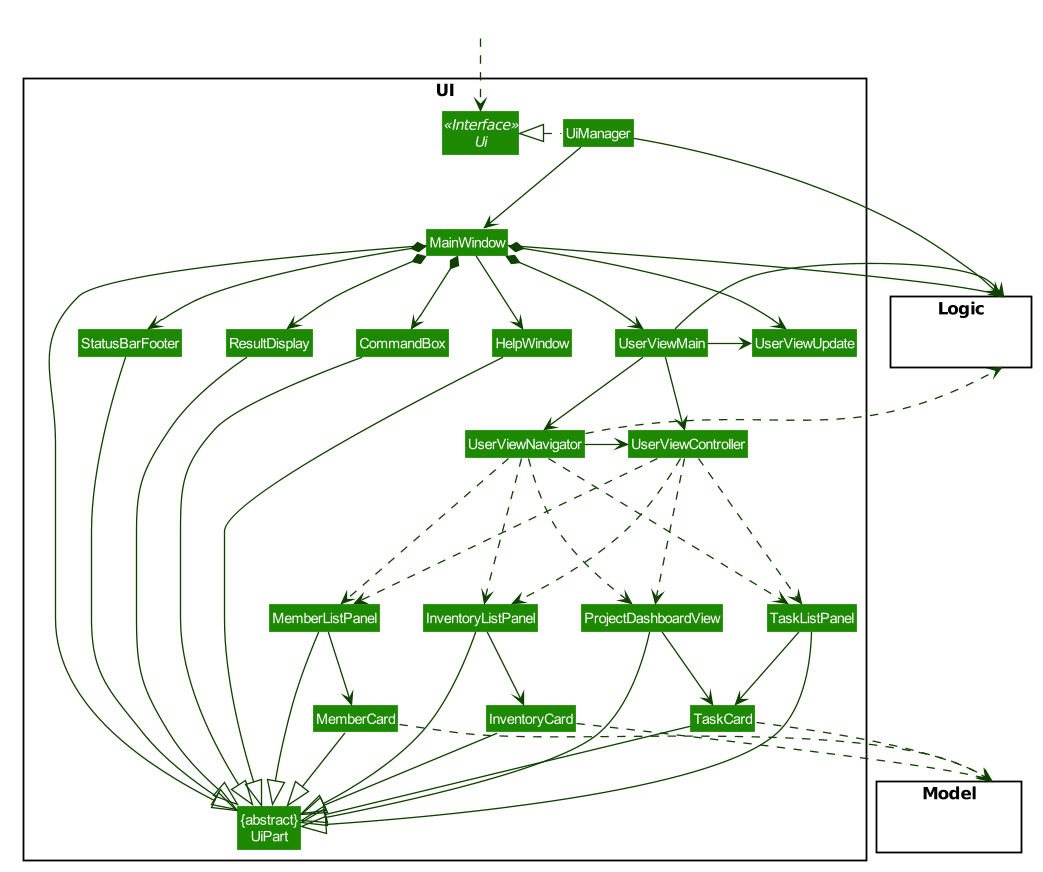

The diagram above was rendered by PlantUML. Its source (embedded in the PNG):
@startuml









skinparam BackgroundColor #FFFFFFF

skinparam Shadowing false

skinparam Class {
    FontColor #FFFFFF
    BorderThickness 1
    BorderColor #FFFFFF
    StereotypeFontColor #FFFFFF
    FontName Arial
}

skinparam Actor {
    BorderColor #000000
    Color #000000
    FontName Arial
}

skinparam Sequence {
    MessageAlign center
    BoxFontSize 15
    BoxPadding 0
    BoxFontColor #FFFFFF
    FontName Arial
}

skinparam Participant {
    FontColor #FFFFFFF
    Padding 20
}

skinparam MinClassWidth 50
skinparam ParticipantPadding 10
skinparam Shadowing false
skinparam DefaultTextAlignment center
skinparam packageStyle Rectangle

hide footbox
hide members
hide circle
skinparam arrowThickness 1.1
skinparam arrowColor #0E4100
skinparam classBackgroundColor #1D8900

package UI <<Rectangle>>{
Interface Ui <<Interface>>
Class "{abstract}\nUiPart" as UiPart
Class UiManager
Class MainWindow
Class HelpWindow
Class ResultDisplay
Class UserViewMain
Class UserViewUpdate
Class UserViewNavigator
Class UserViewController
Class TaskCard
Class TaskListPanel
Class InventoryCard
Class InventoryListPanel
Class MemberCard
Class MemberListPanel
Class ProjectDashboardView
Class StatusBarFooter
Class CommandBox
}

package Model <<Rectangle>> {
Class HiddenModel #FFFFFF
}

package Logic <<Rectangle>> {
Class HiddenLogic #FFFFFF
}

Class HiddenOutside #FFFFFF
HiddenOutside ..> Ui

UiManager .left.|> Ui
UiManager -down-> MainWindow
MainWindow --> HelpWindow
MainWindow *-down-> CommandBox
MainWindow *-down-> ResultDisplay
MainWindow *-down-> UserViewMain
MainWindow *-down-> UserViewUpdate
MainWindow *-down-> StatusBarFooter
UserViewMain -right-> UserViewUpdate
UserViewMain -down-> UserViewController
UserViewMain -down-> UserViewNavigator
UserViewNavigator -right-> UserViewController

ProjectDashboardView -down-> TaskCard
TaskListPanel -down-> TaskCard
MemberListPanel -down-> MemberCard
InventoryListPanel -down-> InventoryCard

UserViewNavigator ..down-> TaskListPanel
UserViewNavigator ..down-> MemberListPanel
UserViewNavigator ..down-> InventoryListPanel
UserViewNavigator ..down-> ProjectDashboardView

UserViewController ..down-> TaskListPanel
UserViewController ..down-> MemberListPanel
UserViewController ..down-> InventoryListPanel
UserViewController ..down-> ProjectDashboardView

MainWindow -left-|> UiPart

ResultDisplay --|> UiPart
CommandBox --|> UiPart
TaskCard --|> UiPart
TaskListPanel --|> UiPart
MemberCard --|> UiPart
MemberListPanel --|> UiPart
InventoryCard --|> UiPart
InventoryListPanel --|> UiPart
ProjectDashboardView --|> UiPart
StatusBarFooter --|> UiPart
HelpWindow -down-|> UiPart

UiManager -right-> Logic
MainWindow -left-> Logic
UserViewMain -left-> Logic
UserViewNavigator ..> Logic

MemberCard ..> Model
TaskCard ..> Model
InventoryCard ..> Model

UserViewMain -[hidden]left- HelpWindow
HelpWindow -[hidden]left- CommandBox
CommandBox -[hidden]left- ResultDisplay
ResultDisplay -[hidden]left- StatusBarFooter

MainWindow -[hidden]-|> UiPart
@enduml